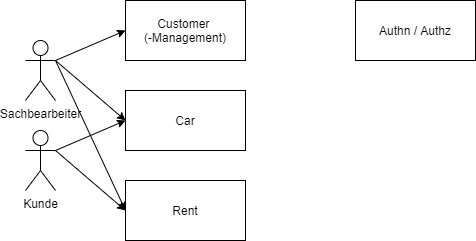

The diagram above was exported from draw.io. Its source (the exported page's mxGraphModel, read from the mxfile embedded in the PNG):
<mxGraphModel dx="877" dy="813" grid="1" gridSize="10" guides="1" tooltips="1" connect="1" arrows="1" fold="1" page="1" pageScale="1" pageWidth="827" pageHeight="1169" math="0" shadow="0">
  <root>
    <mxCell id="0" />
    <mxCell id="1" parent="0" />
    <mxCell id="WC-Af_NcVqZbUbP_toZY-1" value="Customer&amp;nbsp;&lt;br&gt;(-Management)" style="rounded=0;whiteSpace=wrap;html=1;" vertex="1" parent="1">
      <mxGeometry x="140" y="130" width="120" height="60" as="geometry" />
    </mxCell>
    <mxCell id="WC-Af_NcVqZbUbP_toZY-2" value="Car" style="rounded=0;whiteSpace=wrap;html=1;" vertex="1" parent="1">
      <mxGeometry x="140" y="220" width="120" height="60" as="geometry" />
    </mxCell>
    <mxCell id="WC-Af_NcVqZbUbP_toZY-3" value="Rent" style="rounded=0;whiteSpace=wrap;html=1;" vertex="1" parent="1">
      <mxGeometry x="140" y="310" width="120" height="60" as="geometry" />
    </mxCell>
    <mxCell id="WC-Af_NcVqZbUbP_toZY-4" value="Authn / Authz" style="rounded=0;whiteSpace=wrap;html=1;" vertex="1" parent="1">
      <mxGeometry x="370" y="130" width="120" height="60" as="geometry" />
    </mxCell>
    <mxCell id="WC-Af_NcVqZbUbP_toZY-5" value="Kunde" style="shape=umlActor;verticalLabelPosition=bottom;verticalAlign=top;html=1;outlineConnect=0;" vertex="1" parent="1">
      <mxGeometry x="40" y="260" width="30" height="60" as="geometry" />
    </mxCell>
    <mxCell id="WC-Af_NcVqZbUbP_toZY-7" value="Sachbearbeiter" style="shape=umlActor;verticalLabelPosition=bottom;verticalAlign=top;html=1;outlineConnect=0;" vertex="1" parent="1">
      <mxGeometry x="40" y="170" width="30" height="60" as="geometry" />
    </mxCell>
    <mxCell id="WC-Af_NcVqZbUbP_toZY-11" value="" style="endArrow=classic;html=1;exitX=1;exitY=0.3333333333333333;exitDx=0;exitDy=0;exitPerimeter=0;entryX=0;entryY=0.5;entryDx=0;entryDy=0;" edge="1" parent="1" source="WC-Af_NcVqZbUbP_toZY-5" target="WC-Af_NcVqZbUbP_toZY-2">
      <mxGeometry width="50" height="50" relative="1" as="geometry">
        <mxPoint x="370" y="430" as="sourcePoint" />
        <mxPoint x="420" y="380" as="targetPoint" />
      </mxGeometry>
    </mxCell>
    <mxCell id="WC-Af_NcVqZbUbP_toZY-12" value="" style="endArrow=classic;html=1;entryX=0;entryY=0.5;entryDx=0;entryDy=0;exitX=1;exitY=0.3333333333333333;exitDx=0;exitDy=0;exitPerimeter=0;" edge="1" parent="1" source="WC-Af_NcVqZbUbP_toZY-5" target="WC-Af_NcVqZbUbP_toZY-3">
      <mxGeometry width="50" height="50" relative="1" as="geometry">
        <mxPoint x="70" y="300" as="sourcePoint" />
        <mxPoint x="160" y="440" as="targetPoint" />
      </mxGeometry>
    </mxCell>
    <mxCell id="WC-Af_NcVqZbUbP_toZY-13" value="" style="endArrow=classic;html=1;exitX=1;exitY=0.3333333333333333;exitDx=0;exitDy=0;exitPerimeter=0;entryX=0;entryY=0.5;entryDx=0;entryDy=0;" edge="1" parent="1" source="WC-Af_NcVqZbUbP_toZY-7" target="WC-Af_NcVqZbUbP_toZY-1">
      <mxGeometry width="50" height="50" relative="1" as="geometry">
        <mxPoint x="370" y="430" as="sourcePoint" />
        <mxPoint x="420" y="380" as="targetPoint" />
      </mxGeometry>
    </mxCell>
    <mxCell id="WC-Af_NcVqZbUbP_toZY-14" value="" style="endArrow=classic;html=1;exitX=1;exitY=0.3333333333333333;exitDx=0;exitDy=0;exitPerimeter=0;entryX=0;entryY=0.5;entryDx=0;entryDy=0;" edge="1" parent="1" source="WC-Af_NcVqZbUbP_toZY-7" target="WC-Af_NcVqZbUbP_toZY-2">
      <mxGeometry width="50" height="50" relative="1" as="geometry">
        <mxPoint x="370" y="430" as="sourcePoint" />
        <mxPoint x="140" y="250" as="targetPoint" />
      </mxGeometry>
    </mxCell>
    <mxCell id="WC-Af_NcVqZbUbP_toZY-15" value="" style="endArrow=classic;html=1;exitX=1;exitY=0.3333333333333333;exitDx=0;exitDy=0;exitPerimeter=0;entryX=0;entryY=0.5;entryDx=0;entryDy=0;" edge="1" parent="1" source="WC-Af_NcVqZbUbP_toZY-7" target="WC-Af_NcVqZbUbP_toZY-3">
      <mxGeometry width="50" height="50" relative="1" as="geometry">
        <mxPoint x="370" y="430" as="sourcePoint" />
        <mxPoint x="420" y="380" as="targetPoint" />
      </mxGeometry>
    </mxCell>
  </root>
</mxGraphModel>